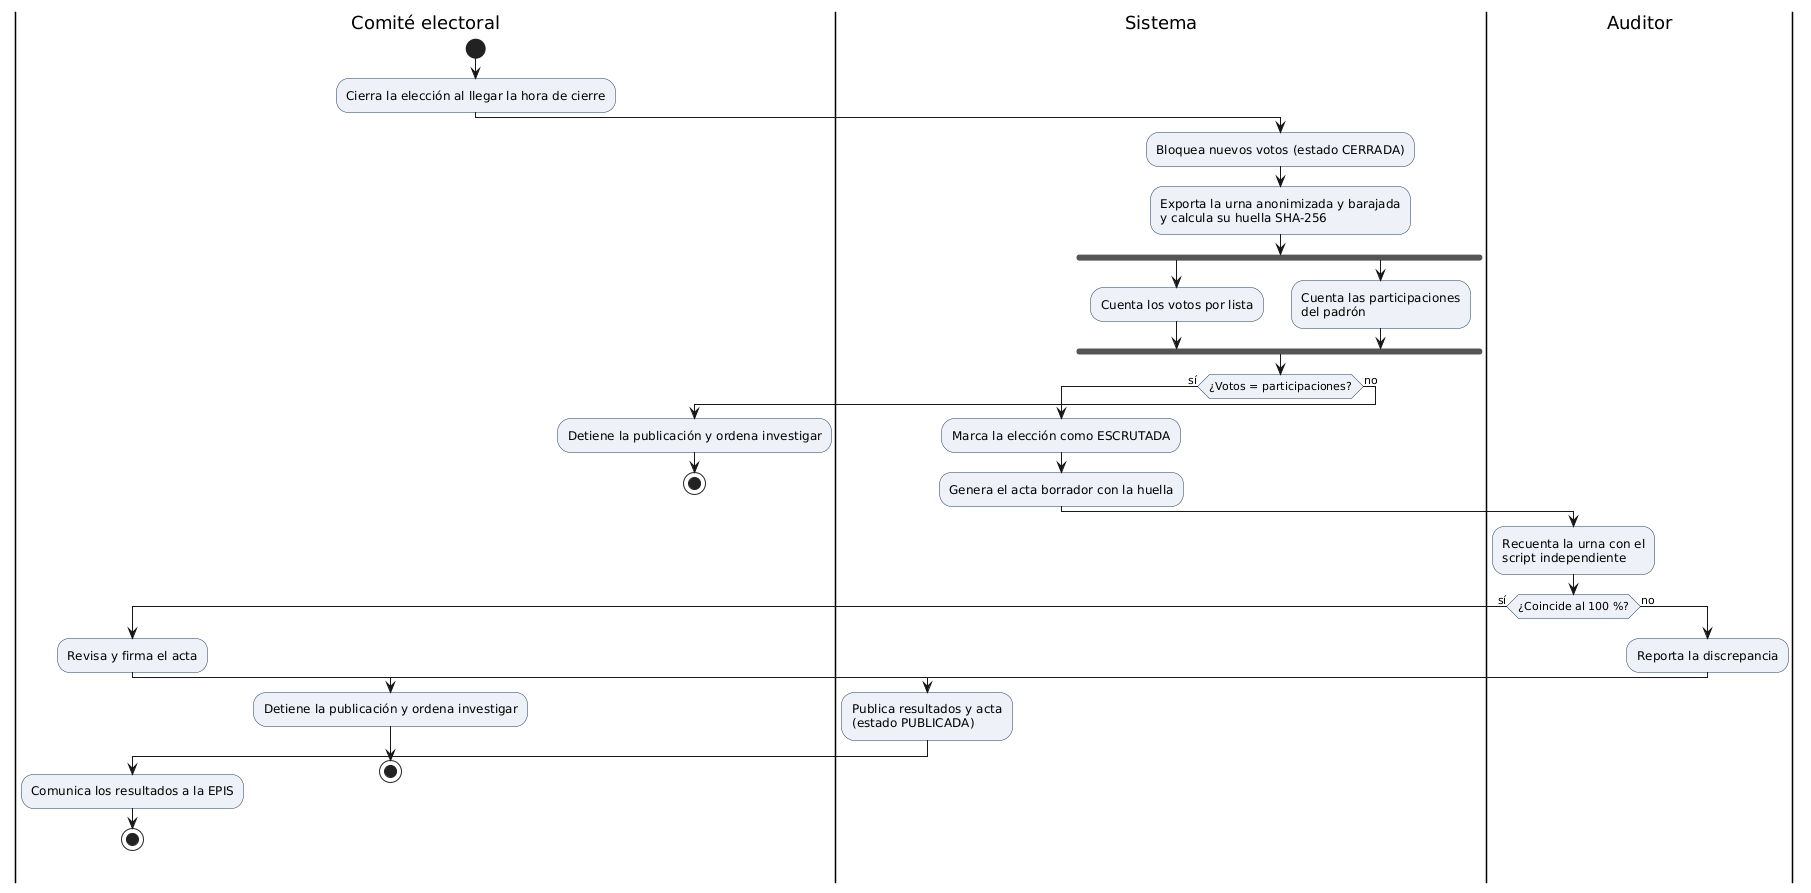

The diagram above was rendered by PlantUML. Its source (embedded in the PNG):
@startuml
skinparam shadowing false
skinparam defaultFontName Arial
skinparam ActivityBackgroundColor #EEF2F8
skinparam ActivityBorderColor #1A3A5C
|Comité electoral|
start
:Cierra la elección al llegar la hora de cierre;
|Sistema|
:Bloquea nuevos votos (estado CERRADA);
:Exporta la urna anonimizada y barajada\ny calcula su huella SHA-256;
fork
  :Cuenta los votos por lista;
fork again
  :Cuenta las participaciones\ndel padrón;
end fork
if (¿Votos = participaciones?) then (sí)
  :Marca la elección como ESCRUTADA;
  :Genera el acta borrador con la huella;
  |Auditor|
  :Recuenta la urna con el\nscript independiente;
  if (¿Coincide al 100 %?) then (sí)
    |Comité electoral|
    :Revisa y firma el acta;
    |Sistema|
    :Publica resultados y acta\n(estado PUBLICADA);
    |Comité electoral|
    :Comunica los resultados a la EPIS;
    stop
  else (no)
    |Auditor|
    :Reporta la discrepancia;
    |Comité electoral|
    :Detiene la publicación y ordena investigar;
    stop
  endif
else (no)
  |Comité electoral|
  :Detiene la publicación y ordena investigar;
  stop
endif
@enduml